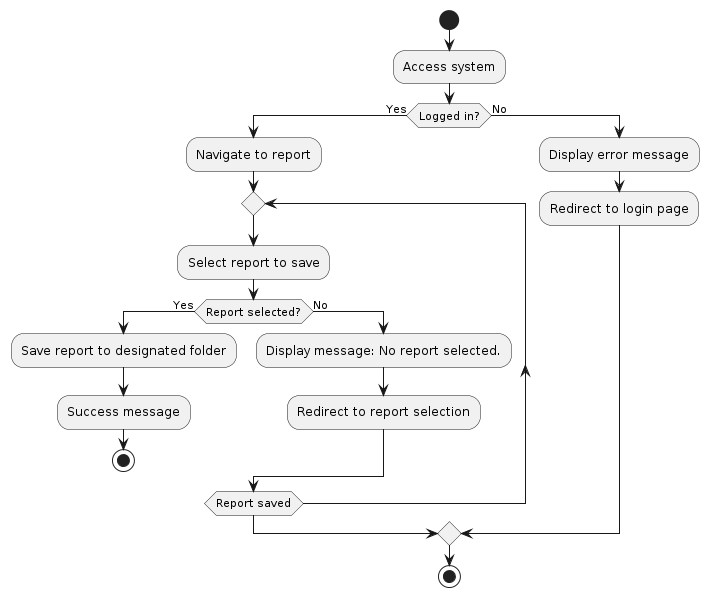

The diagram above was rendered by PlantUML. Its source (embedded in the PNG):
@startuml
|Main|
start
:Access system;
if (Logged in?) then (Yes)
  :Navigate to report;
  repeat
    :Select report to save;
    if (Report selected?) then (Yes)
      :Save report to designated folder;
      :Success message;
      stop
    else (No)
      :Display message: No report selected.;
      :Redirect to report selection;
  endif
  repeat while (Report saved)
else (No)
  :Display error message;
  :Redirect to login page;
endif

|Main|
stop
@enduml